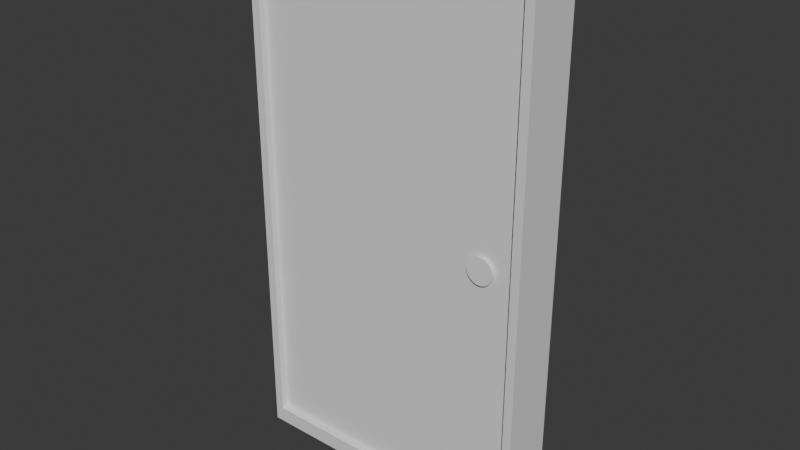 # Source: door_1.blend  (saved by Blender 4.3.34; exported with 4.5.12 LTS)
import bpy
from mathutils import Matrix  # noqa: F401  (used for matrix-valued properties, if any)

bpy.ops.wm.read_factory_settings(use_empty=True)
scene = bpy.context.scene
scene.name = 'Scene'

# ---- collections
col_collection = bpy.data.collections.new('Collection'); scene.collection.children.link(col_collection)

# ---- materials (node trees are filled in below, after node groups)
mat_material = bpy.data.materials.new('Material')
mat_material.alpha_threshold = 0.0
mat_material.roughness = 0.5
mat_material.line_color = (0.0, 0.0, 0.0, 1.0)

# ---- material node trees
mat_material.use_nodes = True; mat_material.node_tree.nodes.clear()
_N = mat_material.node_tree.nodes; _L = mat_material.node_tree.links
n0 = _N.new('ShaderNodeOutputMaterial'); n0.name = 'Material Output'; n0.location = (300, 300)
n1 = _N.new('ShaderNodeBsdfPrincipled'); n1.name = 'Principled BSDF'; n1.location = (10, 300)
n1.inputs[3].default_value = 1.45
_L.new(n1.outputs[0], n0.inputs[0])
n0.is_active_output = True

# ---- world
world_world = bpy.data.worlds.new('World'); scene.world = world_world
world_world.use_nodes = True; world_world.node_tree.nodes.clear()
_N = world_world.node_tree.nodes; _L = world_world.node_tree.links
n0 = _N.new('ShaderNodeOutputWorld'); n0.name = 'World Output'; n0.location = (300, 300)
n1 = _N.new('ShaderNodeBackground'); n1.name = 'Background'; n1.location = (10, 300)
n1.inputs[0].default_value = (0.05088, 0.05088, 0.05088, 1.0)
_L.new(n1.outputs[0], n0.inputs[0])
n0.is_active_output = True
world_world.color = (0.05088, 0.05088, 0.05088)
world_world.sun_shadow_jitter_overblur = 0.0

# ---- meshes
me_cube = bpy.data.meshes.new('Cube')
me_cube.from_pydata([(1.0, -1.0, 1.0), (1.0, -1.0, -1.0), (-1.0, -1.0, 1.0), (-1.0, -1.0, -1.0), (-1.0, 0.0, -1.0), (1.0, 0.0, 1.0), (-1.0, 0.0, 1.0), (1.0, 0.0, -1.0), (0.9405, -1.0, -0.9405), (0.9405, -1.0, 0.9405), (-0.9405, -1.0, 0.9405), (-0.9405, -1.0, -0.9405), (0.9405, -0.7357, 0.9405), (0.9405, -0.7357, -0.9405), (-0.9405, -0.7357, -0.9405), (-0.9405, -0.7357, 0.9405), (0.9405, -0.7357, 0.0), (0.0, -0.7357, -0.9405), (0.0, -0.7357, 0.9405), (-0.9405, -0.7357, 0.0), (0.0, -0.7357, 0.0), (0.9405, -0.7357, -0.4702), (0.4702, -0.7357, -0.9405), (-0.4702, -0.7357, 0.9405), (-0.9405, -0.7357, 0.4702), (0.9405, -0.7357, 0.4702), (-0.4702, -0.7357, -0.9405), (0.4702, -0.7357, 0.9405), (-0.9405, -0.7357, -0.4702), (-0.4702, -0.7357, 0.0), (0.4702, -0.7357, 0.0), (0.0, -0.7357, -0.4702), (0.0, -0.7357, 0.4702), (0.4702, -0.7357, 0.4702), (0.4702, -0.7357, -0.4702), (-0.4702, -0.7357, -0.4702), (-0.4702, -0.7357, 0.4702), (0.9405, -0.7357, -0.7053), (0.7053, -0.7357, -0.9405), (-0.7053, -0.7357, 0.9405), (-0.9405, -0.7357, 0.7053), (0.9405, -0.7357, 0.2351), (-0.2351, -0.7357, -0.9405), (0.2351, -0.7357, 0.9405), (-0.9405, -0.7357, -0.2351), (-0.7053, -0.7357, 0.0), (0.2351, -0.7357, 0.0), (0.0, -0.7357, -0.7053), (0.0, -0.7357, 0.2351), (0.9405, -0.7357, -0.2351), (0.2351, -0.7357, -0.9405), (-0.2351, -0.7357, 0.9405), (-0.9405, -0.7357, 0.2351), (0.9405, -0.7357, 0.7053), (-0.7053, -0.7357, -0.9405), (0.7053, -0.7357, 0.9405), (-0.9405, -0.7357, -0.7053), (-0.2351, -0.7357, 0.0), (0.7053, -0.7357, 0.0), (0.0, -0.7357, -0.2351), (0.0, -0.7357, 0.7053), (0.2351, -0.7357, 0.4702), (0.7053, -0.7357, 0.4702), (0.4702, -0.7357, 0.2351), (0.4702, -0.7357, 0.7053), (0.2351, -0.7357, -0.4702), (0.7053, -0.7357, -0.4702), (0.4702, -0.7357, -0.7053), (0.4702, -0.7357, -0.2351), (-0.7053, -0.7357, -0.4702), (-0.2351, -0.7357, -0.4702), (-0.4702, -0.7357, -0.7053), (-0.4702, -0.7357, -0.2351), (-0.7053, -0.7357, 0.4702), (-0.2351, -0.7357, 0.4702), (-0.4702, -0.7357, 0.2351), (-0.4702, -0.7357, 0.7053), (-0.2351, -0.7357, 0.7053), (-0.2351, -0.7357, 0.2351), (-0.7053, -0.7357, 0.2351), (-0.2351, -0.7357, -0.2351), (-0.2351, -0.7357, -0.7053), (-0.7053, -0.7357, -0.7053), (0.7053, -0.7357, -0.2351), (0.7053, -0.7357, -0.7053), (0.2351, -0.7357, -0.7053), (0.7053, -0.7357, 0.7053), (0.7053, -0.7357, 0.2351), (0.2351, -0.7357, 0.2351), (0.2351, -0.7357, 0.7053), (0.2351, -0.7357, -0.2351), (-0.7053, -0.7357, -0.2351), (-0.7053, -0.7357, 0.7053), (0.9405, -0.7357, -0.8229), (0.8229, -0.7357, -0.9405), (-0.8229, -0.7357, 0.9405), (-0.9405, -0.7357, 0.8229), (0.9405, -0.7357, 0.1176), (-0.1176, -0.7357, -0.9405), (0.1176, -0.7357, 0.9405), (-0.9405, -0.7357, -0.1176), (-0.8229, -0.7357, 0.0), (0.1176, -0.7357, 0.0), (0.0, -0.7357, -0.8229), (0.0, -0.7357, 0.1176), (0.9405, -0.7357, -0.3527), (0.3527, -0.7357, -0.9405), (-0.3527, -0.7357, 0.9405), (-0.9405, -0.7357, 0.3527), (0.9405, -0.7357, 0.5878), (-0.5878, -0.7357, -0.9405), (0.5878, -0.7357, 0.9405), (-0.9405, -0.7357, -0.5878), (-0.3527, -0.7357, 0.0), (0.5878, -0.7357, 0.0), (0.0, -0.7357, -0.3527), (0.0, -0.7357, 0.5878), (0.1176, -0.7357, 0.4702), (0.5878, -0.7357, 0.4702), (0.4702, -0.7357, 0.1176), (0.4702, -0.7357, 0.5878), (0.1176, -0.7357, -0.4702), (0.5878, -0.7357, -0.4702), (0.4702, -0.7357, -0.8229), (0.4702, -0.7357, -0.3527), (-0.8229, -0.7357, -0.4702), (-0.3527, -0.7357, -0.4702), (-0.4702, -0.7357, -0.8229), (-0.4702, -0.7357, -0.3527), (-0.8229, -0.7357, 0.4702), (-0.3527, -0.7357, 0.4702), (-0.4702, -0.7357, 0.1176), (-0.4702, -0.7357, 0.5878), (0.9405, -0.7357, -0.5878), (0.5878, -0.7357, -0.9405), (-0.5878, -0.7357, 0.9405), (-0.9405, -0.7357, 0.5878), (0.9405, -0.7357, 0.3527), (-0.3527, -0.7357, -0.9405), (0.3527, -0.7357, 0.9405), (-0.9405, -0.7357, -0.3527), (-0.5878, -0.7357, 0.0), (0.3527, -0.7357, 0.0), (0.0, -0.7357, -0.5878), (0.0, -0.7357, 0.3527), (0.9405, -0.7357, -0.1176), (0.1176, -0.7357, -0.9405), (-0.1176, -0.7357, 0.9405), (-0.9405, -0.7357, 0.1176), (0.9405, -0.7357, 0.8229), (-0.8229, -0.7357, -0.9405), (0.8229, -0.7357, 0.9405), (-0.9405, -0.7357, -0.8229), (-0.1176, -0.7357, 0.0), (0.8229, -0.7357, 0.0), (0.0, -0.7357, -0.1176), (0.0, -0.7357, 0.8229), (0.3527, -0.7357, 0.4702), (0.8229, -0.7357, 0.4702), (0.4702, -0.7357, 0.3527), (0.4702, -0.7357, 0.8229), (0.3527, -0.7357, -0.4702), (0.8229, -0.7357, -0.4702), (0.4702, -0.7357, -0.5878), (0.4702, -0.7357, -0.1176), (-0.5878, -0.7357, -0.4702), (-0.1176, -0.7357, -0.4702), (-0.4702, -0.7357, -0.5878), (-0.4702, -0.7357, -0.1176), (-0.5878, -0.7357, 0.4702), (-0.1176, -0.7357, 0.4702), (-0.4702, -0.7357, 0.3527), (-0.4702, -0.7357, 0.8229), (-0.3527, -0.7357, 0.7053), (-0.1176, -0.7357, 0.7053), (-0.2351, -0.7357, 0.5878), (-0.2351, -0.7357, 0.8229), (-0.3527, -0.7357, 0.2351), (-0.1176, -0.7357, 0.2351), (-0.2351, -0.7357, 0.1176), (-0.2351, -0.7357, 0.3527), (-0.8229, -0.7357, 0.2351), (-0.5878, -0.7357, 0.2351), (-0.7053, -0.7357, 0.1176), (-0.7053, -0.7357, 0.3527), (-0.3527, -0.7357, -0.2351), (-0.1176, -0.7357, -0.2351), (-0.2351, -0.7357, -0.3527), (-0.2351, -0.7357, -0.1176), (-0.3527, -0.7357, -0.7053), (-0.1176, -0.7357, -0.7053), (-0.2351, -0.7357, -0.8229), (-0.2351, -0.7357, -0.5878), (-0.8229, -0.7357, -0.7053), (-0.5878, -0.7357, -0.7053), (-0.7053, -0.7357, -0.8229), (-0.7053, -0.7357, -0.5878), (0.5878, -0.7357, -0.2351), (0.8229, -0.7357, -0.2351), (0.7053, -0.7357, -0.3527), (0.7053, -0.7357, -0.1176), (0.5878, -0.7357, -0.7053), (0.8229, -0.7357, -0.7053), (0.7053, -0.7357, -0.8229), (0.7053, -0.7357, -0.5878), (0.1176, -0.7357, -0.7053), (0.3527, -0.7357, -0.7053), (0.2351, -0.7357, -0.8229), (0.2351, -0.7357, -0.5878), (0.5878, -0.7357, 0.7053), (0.8229, -0.7357, 0.7053), (0.7053, -0.7357, 0.5878), (0.7053, -0.7357, 0.8229), (0.5878, -0.7357, 0.2351), (0.8229, -0.7357, 0.2351), (0.7053, -0.7357, 0.1176), (0.7053, -0.7357, 0.3527), (0.1176, -0.7357, 0.2351), (0.3527, -0.7357, 0.2351), (0.2351, -0.7357, 0.1176), (0.2351, -0.7357, 0.3527), (0.1176, -0.7357, 0.7053), (0.3527, -0.7357, 0.7053), (0.2351, -0.7357, 0.5878), (0.2351, -0.7357, 0.8229), (0.1176, -0.7357, -0.2351), (0.3527, -0.7357, -0.2351), (0.2351, -0.7357, -0.3527), (0.2351, -0.7357, -0.1176), (-0.8229, -0.7357, -0.2351), (-0.5878, -0.7357, -0.2351), (-0.7053, -0.7357, -0.3527), (-0.7053, -0.7357, -0.1176), (-0.8229, -0.7357, 0.7053), (-0.5878, -0.7357, 0.7053), (-0.7053, -0.7357, 0.5878), (-0.7053, -0.7357, 0.8229), (-0.5878, -0.7357, 0.8229), (-0.5878, -0.7357, 0.5878), (-0.8229, -0.7357, 0.5878), (-0.5878, -0.7357, -0.1176), (-0.5878, -0.7357, -0.3527), (-0.8229, -0.7357, -0.3527), (0.3527, -0.7357, -0.1176), (0.3527, -0.7357, -0.3527), (0.1176, -0.7357, -0.3527), (0.3527, -0.7357, 0.8229), (0.3527, -0.7357, 0.5878), (0.1176, -0.7357, 0.5878), (0.3527, -0.7357, 0.3527), (0.3527, -0.7357, 0.1176), (0.1176, -0.7357, 0.1176), (0.8229, -0.7357, 0.3527), (0.8229, -0.7357, 0.1176), (0.5878, -0.7357, 0.1176), (0.8229, -0.7357, 0.8229), (0.8229, -0.7357, 0.5878), (0.5878, -0.7357, 0.5878), (0.3527, -0.7357, -0.5878), (0.3527, -0.7357, -0.8229), (0.1176, -0.7357, -0.8229), (0.8229, -0.7357, -0.5878), (0.8229, -0.7357, -0.8229), (0.5878, -0.7357, -0.8229), (0.8229, -0.7357, -0.1176), (0.8229, -0.7357, -0.3527), (0.5878, -0.7357, -0.3527), (-0.5878, -0.7357, -0.5878), (-0.5878, -0.7357, -0.8229), (-0.8229, -0.7357, -0.8229), (-0.1176, -0.7357, -0.5878), (-0.1176, -0.7357, -0.8229), (-0.3527, -0.7357, -0.8229), (-0.1176, -0.7357, -0.1176), (-0.1176, -0.7357, -0.3527), (-0.3527, -0.7357, -0.3527), (-0.5878, -0.7357, 0.3527), (-0.5878, -0.7357, 0.1176), (-0.8229, -0.7357, 0.1176), (-0.1176, -0.7357, 0.3527), (-0.1176, -0.7357, 0.1176), (-0.3527, -0.7357, 0.1176), (-0.1176, -0.7357, 0.8229), (-0.1176, -0.7357, 0.5878), (-0.3527, -0.7357, 0.5878), (-0.3527, -0.7357, 0.8229), (-0.3527, -0.7357, 0.3527), (-0.8229, -0.7357, 0.3527), (-0.3527, -0.7357, -0.1176), (-0.3527, -0.7357, -0.5878), (-0.8229, -0.7357, -0.5878), (0.5878, -0.7357, -0.1176), (0.5878, -0.7357, -0.5878), (0.1176, -0.7357, -0.5878), (0.5878, -0.7357, 0.8229), (0.5878, -0.7357, 0.3527), (0.1176, -0.7357, 0.3527), (0.1176, -0.7357, 0.8229), (0.1176, -0.7357, -0.1176), (-0.8229, -0.7357, -0.1176), (-0.8229, -0.7357, 0.8229)], [], [(5, 6, 2, 0), (9, 10, 15, 95, 39, 135, 23, 107, 51, 147, 18, 99, 43, 139, 27, 111, 55, 151, 12), (4, 7, 1, 3), (7, 5, 0, 1), (3, 2, 6, 4), (1, 0, 9, 8), (0, 2, 10, 9), (2, 3, 11, 10), (3, 1, 8, 11), (300, 95, 15, 96), (8, 9, 12, 149, 53, 109, 25, 137, 41, 97, 16, 145, 49, 105, 21, 133, 37, 93, 13), (10, 11, 14, 152, 56, 112, 28, 140, 44, 100, 19, 148, 52, 108, 24, 136, 40, 96, 15), (11, 8, 13, 94, 38, 134, 22, 106, 50, 146, 17, 98, 42, 138, 26, 110, 54, 150, 14), (299, 101, 19, 100), (298, 102, 20, 155), (297, 99, 18, 156), (296, 117, 32, 144), (295, 118, 33, 159), (294, 111, 27, 160), (293, 121, 31, 143), (292, 122, 34, 163), (291, 114, 30, 164), (290, 125, 28, 112), (289, 126, 35, 167), (288, 113, 29, 168), (287, 129, 24, 108), (286, 130, 36, 171), (285, 107, 23, 172), (284, 173, 76, 132), (283, 174, 77, 175), (282, 147, 51, 176), (281, 177, 75, 131), (280, 178, 78, 179), (279, 170, 74, 180), (278, 181, 52, 148), (277, 182, 79, 183), (276, 169, 73, 184), (275, 185, 72, 128), (274, 186, 80, 187), (273, 153, 57, 188), (272, 189, 71, 127), (271, 190, 81, 191), (270, 166, 70, 192), (269, 193, 56, 152), (268, 194, 82, 195), (267, 165, 69, 196), (266, 197, 68, 124), (265, 198, 83, 199), (264, 154, 58, 200), (263, 201, 67, 123), (262, 202, 84, 203), (261, 162, 66, 204), (260, 205, 47, 103), (259, 206, 85, 207), (258, 161, 65, 208), (257, 209, 64, 120), (256, 210, 86, 211), (255, 151, 55, 212), (254, 213, 63, 119), (253, 214, 87, 215), (252, 158, 62, 216), (251, 217, 48, 104), (250, 218, 88, 219), (249, 157, 61, 220), (248, 221, 60, 116), (247, 222, 89, 223), (246, 139, 43, 224), (245, 225, 59, 115), (244, 226, 90, 227), (243, 142, 46, 228), (242, 229, 44, 140), (241, 230, 91, 231), (240, 141, 45, 232), (239, 233, 40, 136), (238, 234, 92, 235), (237, 135, 39, 236), (234, 237, 236, 92), (76, 172, 237, 234), (172, 23, 135, 237), (169, 238, 235, 73), (36, 132, 238, 169), (132, 76, 234, 238), (129, 239, 136, 24), (73, 235, 239, 129), (235, 92, 233, 239), (230, 240, 232, 91), (72, 168, 240, 230), (168, 29, 141, 240), (165, 241, 231, 69), (35, 128, 241, 165), (128, 72, 230, 241), (125, 242, 140, 28), (69, 231, 242, 125), (231, 91, 229, 242), (226, 243, 228, 90), (68, 164, 243, 226), (164, 30, 142, 243), (161, 244, 227, 65), (34, 124, 244, 161), (124, 68, 226, 244), (121, 245, 115, 31), (65, 227, 245, 121), (227, 90, 225, 245), (222, 246, 224, 89), (64, 160, 246, 222), (160, 27, 139, 246), (157, 247, 223, 61), (33, 120, 247, 157), (120, 64, 222, 247), (117, 248, 116, 32), (61, 223, 248, 117), (223, 89, 221, 248), (218, 249, 220, 88), (63, 159, 249, 218), (159, 33, 157, 249), (142, 250, 219, 46), (30, 119, 250, 142), (119, 63, 218, 250), (102, 251, 104, 20), (46, 219, 251, 102), (219, 88, 217, 251), (214, 252, 216, 87), (41, 137, 252, 214), (137, 25, 158, 252), (154, 253, 215, 58), (16, 97, 253, 154), (97, 41, 214, 253), (114, 254, 119, 30), (58, 215, 254, 114), (215, 87, 213, 254), (210, 255, 212, 86), (53, 149, 255, 210), (149, 12, 151, 255), (158, 256, 211, 62), (25, 109, 256, 158), (109, 53, 210, 256), (118, 257, 120, 33), (62, 211, 257, 118), (211, 86, 209, 257), (206, 258, 208, 85), (67, 163, 258, 206), (163, 34, 161, 258), (106, 259, 207, 50), (22, 123, 259, 106), (123, 67, 206, 259), (146, 260, 103, 17), (50, 207, 260, 146), (207, 85, 205, 260), (202, 261, 204, 84), (37, 133, 261, 202), (133, 21, 162, 261), (94, 262, 203, 38), (13, 93, 262, 94), (93, 37, 202, 262), (134, 263, 123, 22), (38, 203, 263, 134), (203, 84, 201, 263), (198, 264, 200, 83), (49, 145, 264, 198), (145, 16, 154, 264), (162, 265, 199, 66), (21, 105, 265, 162), (105, 49, 198, 265), (122, 266, 124, 34), (66, 199, 266, 122), (199, 83, 197, 266), (194, 267, 196, 82), (71, 167, 267, 194), (167, 35, 165, 267), (110, 268, 195, 54), (26, 127, 268, 110), (127, 71, 194, 268), (150, 269, 152, 14), (54, 195, 269, 150), (195, 82, 193, 269), (190, 270, 192, 81), (47, 143, 270, 190), (143, 31, 166, 270), (98, 271, 191, 42), (17, 103, 271, 98), (103, 47, 190, 271), (138, 272, 127, 26), (42, 191, 272, 138), (191, 81, 189, 272), (186, 273, 188, 80), (59, 155, 273, 186), (155, 20, 153, 273), (166, 274, 187, 70), (31, 115, 274, 166), (115, 59, 186, 274), (126, 275, 128, 35), (70, 187, 275, 126), (187, 80, 185, 275), (182, 276, 184, 79), (75, 171, 276, 182), (171, 36, 169, 276), (141, 277, 183, 45), (29, 131, 277, 141), (131, 75, 182, 277), (101, 278, 148, 19), (45, 183, 278, 101), (183, 79, 181, 278), (178, 279, 180, 78), (48, 144, 279, 178), (144, 32, 170, 279), (153, 280, 179, 57), (20, 104, 280, 153), (104, 48, 178, 280), (113, 281, 131, 29), (57, 179, 281, 113), (179, 78, 177, 281), (174, 282, 176, 77), (60, 156, 282, 174), (156, 18, 147, 282), (170, 283, 175, 74), (32, 116, 283, 170), (116, 60, 174, 283), (130, 284, 132, 36), (74, 175, 284, 130), (175, 77, 173, 284), (173, 285, 172, 76), (77, 176, 285, 173), (176, 51, 107, 285), (177, 286, 171, 75), (78, 180, 286, 177), (180, 74, 130, 286), (181, 287, 108, 52), (79, 184, 287, 181), (184, 73, 129, 287), (185, 288, 168, 72), (80, 188, 288, 185), (188, 57, 113, 288), (189, 289, 167, 71), (81, 192, 289, 189), (192, 70, 126, 289), (193, 290, 112, 56), (82, 196, 290, 193), (196, 69, 125, 290), (197, 291, 164, 68), (83, 200, 291, 197), (200, 58, 114, 291), (201, 292, 163, 67), (84, 204, 292, 201), (204, 66, 122, 292), (205, 293, 143, 47), (85, 208, 293, 205), (208, 65, 121, 293), (209, 294, 160, 64), (86, 212, 294, 209), (212, 55, 111, 294), (213, 295, 159, 63), (87, 216, 295, 213), (216, 62, 118, 295), (217, 296, 144, 48), (88, 220, 296, 217), (220, 61, 117, 296), (221, 297, 156, 60), (89, 224, 297, 221), (224, 43, 99, 297), (225, 298, 155, 59), (90, 228, 298, 225), (228, 46, 102, 298), (229, 299, 100, 44), (91, 232, 299, 229), (232, 45, 101, 299), (233, 300, 96, 40), (92, 236, 300, 233), (236, 39, 95, 300)])
_uv = me_cube.uv_layers.new(name='UVMap')
_uv.uv.foreach_set('vector', [0.625, 0.625, 0.875, 0.625, 0.875, 0.75, 0.625, 0.75, 0.6176, 0.7574, 0.6176, 0.9926, 0.6176, 0.9926, 0.6176, 0.9779, 0.6176, 0.9632, 0.6176, 0.9485, 0.6176, 0.9338, 0.6176, 0.9191, 0.6176, 0.9044, 0.6176, 0.8897, 0.6176, 0.875, 0.6176, 0.8603, 0.6176, 0.8456, 0.6176, 0.8309, 0.6176, 0.8162, 0.6176, 0.8015, 0.6176, 0.7868, 0.6176, 0.7721, 0.6176, 0.7574, 0.125, 0.625, 0.375, 0.625, 0.375, 0.75, 0.125, 0.75, 0.375, 0.625, 0.625, 0.625, 0.625, 0.75, 0.375, 0.75, 0.375, 0.0, 0.625, 0.0, 0.625, 0.125, 0.375, 0.125, 0.375, 0.75, 0.625, 0.75, 0.6176, 0.7574, 0.3824, 0.7574, 0.625, 0.75, 0.625, 1.0, 0.6176, 0.9926, 0.6176, 0.7574, 0.625, 1.0, 0.375, 1.0, 0.3824, 0.9926, 0.6176, 0.9926, 0.375, 1.0, 0.375, 0.75, 0.3824, 0.7574, 0.3824, 0.9926, 0.6029, 0.9779, 0.6176, 0.9779, 0.6176, 0.9926, 0.6029, 0.9926, 0.3824, 0.7574, 0.6176, 0.7574, 0.6176, 0.7574, 0.6029, 0.7574, 0.5882, 0.7574, 0.5735, 0.7574, 0.5588, 0.7574, 0.5441, 0.7574, 0.5294, 0.7574, 0.5147, 0.7574, 0.5, 0.7574, 0.4853, 0.7574, 0.4706, 0.7574, 0.4559, 0.7574, 0.4412, 0.7574, 0.4265, 0.7574, 0.4118, 0.7574, 0.3971, 0.7574, 0.3824, 0.7574, 0.6176, 0.9926, 0.3824, 0.9926, 0.3824, 0.9926, 0.3971, 0.9926, 0.4118, 0.9926, 0.4265, 0.9926, 0.4412, 0.9926, 0.4559, 0.9926, 0.4706, 0.9926, 0.4853, 0.9926, 0.5, 0.9926, 0.5147, 0.9926, 0.5294, 0.9926, 0.5441, 0.9926, 0.5588, 0.9926, 0.5735, 0.9926, 0.5882, 0.9926, 0.6029, 0.9926, 0.6176, 0.9926, 0.3824, 0.9926, 0.3824, 0.7574, 0.3824, 0.7574, 0.3824, 0.7721, 0.3824, 0.7868, 0.3824, 0.8015, 0.3824, 0.8162, 0.3824, 0.8309, 0.3824, 0.8456, 0.3824, 0.8603, 0.3824, 0.875, 0.3824, 0.8897, 0.3824, 0.9044, 0.3824, 0.9191, 0.3824, 0.9338, 0.3824, 0.9485, 0.3824, 0.9632, 0.3824, 0.9779, 0.3824, 0.9926, 0.4853, 0.9779, 0.5, 0.9779, 0.5, 0.9926, 0.4853, 0.9926, 0.4853, 0.8603, 0.5, 0.8603, 0.5, 0.875, 0.4853, 0.875, 0.6029, 0.8603, 0.6176, 0.8603, 0.6176, 0.875, 0.6029, 0.875, 0.5441, 0.8603, 0.5588, 0.8603, 0.5588, 0.875, 0.5441, 0.875, 0.5441, 0.8015, 0.5588, 0.8015, 0.5588, 0.8162, 0.5441, 0.8162, 0.6029, 0.8015, 0.6176, 0.8015, 0.6176, 0.8162, 0.6029, 0.8162, 0.4265, 0.8603, 0.4412, 0.8603, 0.4412, 0.875, 0.4265, 0.875, 0.4265, 0.8015, 0.4412, 0.8015, 0.4412, 0.8162, 0.4265, 0.8162, 0.4853, 0.8015, 0.5, 0.8015, 0.5, 0.8162, 0.4853, 0.8162, 0.4265, 0.9779, 0.4412, 0.9779, 0.4412, 0.9926, 0.4265, 0.9926, 0.4265, 0.9191, 0.4412, 0.9191, 0.4412, 0.9338, 0.4265, 0.9338, 0.4853, 0.9191, 0.5, 0.9191, 0.5, 0.9338, 0.4853, 0.9338, 0.5441, 0.9779, 0.5588, 0.9779, 0.5588, 0.9926, 0.5441, 0.9926, 0.5441, 0.9191, 0.5588, 0.9191, 0.5588, 0.9338, 0.5441, 0.9338, 0.6029, 0.9191, 0.6176, 0.9191, 0.6176, 0.9338, 0.6029, 0.9338, 0.5735, 0.9191, 0.5882, 0.9191, 0.5882, 0.9338, 0.5735, 0.9338, 0.5735, 0.8897, 0.5882, 0.8897, 0.5882, 0.9044, 0.5735, 0.9044, 0.6029, 0.8897, 0.6176, 0.8897, 0.6176, 0.9044, 0.6029, 0.9044, 0.5147, 0.9191, 0.5294, 0.9191, 0.5294, 0.9338, 0.5147, 0.9338, 0.5147, 0.8897, 0.5294, 0.8897, 0.5294, 0.9044, 0.5147, 0.9044, 0.5441, 0.8897, 0.5588, 0.8897, 0.5588, 0.9044, 0.5441, 0.9044, 0.5147, 0.9779, 0.5294, 0.9779, 0.5294, 0.9926, 0.5147, 0.9926, 0.5147, 0.9485, 0.5294, 0.9485, 0.5294, 0.9632, 0.5147, 0.9632, 0.5441, 0.9485, 0.5588, 0.9485, 0.5588, 0.9632, 0.5441, 0.9632, 0.4559, 0.9191, 0.4706, 0.9191, 0.4706, 0.9338, 0.4559, 0.9338, 0.4559, 0.8897, 0.4706, 0.8897, 0.4706, 0.9044, 0.4559, 0.9044, 0.4853, 0.8897, 0.5, 0.8897, 0.5, 0.9044, 0.4853, 0.9044, 0.3971, 0.9191, 0.4118, 0.9191, 0.4118, 0.9338, 0.3971, 0.9338, 0.3971, 0.8897, 0.4118, 0.8897, 0.4118, 0.9044, 0.3971, 0.9044, 0.4265, 0.8897, 0.4412, 0.8897, 0.4412, 0.9044, 0.4265, 0.9044, 0.3971, 0.9779, 0.4118, 0.9779, 0.4118, 0.9926, 0.3971, 0.9926, 0.3971, 0.9485, 0.4118, 0.9485, 0.4118, 0.9632, 0.3971, 0.9632, 0.4265, 0.9485, 0.4412, 0.9485, 0.4412, 0.9632, 0.4265, 0.9632, 0.4559, 0.8015, 0.4706, 0.8015, 0.4706, 0.8162, 0.4559, 0.8162, 0.4559, 0.7721, 0.4706, 0.7721, 0.4706, 0.7868, 0.4559, 0.7868, 0.4853, 0.7721, 0.5, 0.7721, 0.5, 0.7868, 0.4853, 0.7868, 0.3971, 0.8015, 0.4118, 0.8015, 0.4118, 0.8162, 0.3971, 0.8162, 0.3971, 0.7721, 0.4118, 0.7721, 0.4118, 0.7868, 0.3971, 0.7868, 0.4265, 0.7721, 0.4412, 0.7721, 0.4412, 0.7868, 0.4265, 0.7868, 0.3971, 0.8603, 0.4118, 0.8603, 0.4118, 0.875, 0.3971, 0.875, 0.3971, 0.8309, 0.4118, 0.8309, 0.4118, 0.8456, 0.3971, 0.8456, 0.4265, 0.8309, 0.4412, 0.8309, 0.4412, 0.8456, 0.4265, 0.8456, 0.5735, 0.8015, 0.5882, 0.8015, 0.5882, 0.8162, 0.5735, 0.8162, 0.5735, 0.7721, 0.5882, 0.7721, 0.5882, 0.7868, 0.5735, 0.7868, 0.6029, 0.7721, 0.6176, 0.7721, 0.6176, 0.7868, 0.6029, 0.7868, 0.5147, 0.8015, 0.5294, 0.8015, 0.5294, 0.8162, 0.5147, 0.8162, 0.5147, 0.7721, 0.5294, 0.7721, 0.5294, 0.7868, 0.5147, 0.7868, 0.5441, 0.7721, 0.5588, 0.7721, 0.5588, 0.7868, 0.5441, 0.7868, 0.5147, 0.8603, 0.5294, 0.8603, 0.5294, 0.875, 0.5147, 0.875, 0.5147, 0.8309, 0.5294, 0.8309, 0.5294, 0.8456, 0.5147, 0.8456, 0.5441, 0.8309, 0.5588, 0.8309, 0.5588, 0.8456, 0.5441, 0.8456, 0.5735, 0.8603, 0.5882, 0.8603, 0.5882, 0.875, 0.5735, 0.875, 0.5735, 0.8309, 0.5882, 0.8309, 0.5882, 0.8456, 0.5735, 0.8456, 0.6029, 0.8309, 0.6176, 0.8309, 0.6176, 0.8456, 0.6029, 0.8456, 0.4559, 0.8603, 0.4706, 0.8603, 0.4706, 0.875, 0.4559, 0.875, 0.4559, 0.8309, 0.4706, 0.8309, 0.4706, 0.8456, 0.4559, 0.8456, 0.4853, 0.8309, 0.5, 0.8309, 0.5, 0.8456, 0.4853, 0.8456, 0.4559, 0.9779, 0.4706, 0.9779, 0.4706, 0.9926, 0.4559, 0.9926, 0.4559, 0.9485, 0.4706, 0.9485, 0.4706, 0.9632, 0.4559, 0.9632, 0.4853, 0.9485, 0.5, 0.9485, 0.5, 0.9632, 0.4853, 0.9632, 0.5735, 0.9779, 0.5882, 0.9779, 0.5882, 0.9926, 0.5735, 0.9926, 0.5735, 0.9485, 0.5882, 0.9485, 0.5882, 0.9632, 0.5735, 0.9632, 0.6029, 0.9485, 0.6176, 0.9485, 0.6176, 0.9632, 0.6029, 0.9632, 0.5882, 0.9485, 0.6029, 0.9485, 0.6029, 0.9632, 0.5882, 0.9632, 0.5882, 0.9338, 0.6029, 0.9338, 0.6029, 0.9485, 0.5882, 0.9485, 0.6029, 0.9338, 0.6176, 0.9338, 0.6176, 0.9485, 0.6029, 0.9485, 0.5588, 0.9485, 0.5735, 0.9485, 0.5735, 0.9632, 0.5588, 0.9632, 0.5588, 0.9338, 0.5735, 0.9338, 0.5735, 0.9485, 0.5588, 0.9485, 0.5735, 0.9338, 0.5882, 0.9338, 0.5882, 0.9485, 0.5735, 0.9485, 0.5588, 0.9779, 0.5735, 0.9779, 0.5735, 0.9926, 0.5588, 0.9926, 0.5588, 0.9632, 0.5735, 0.9632, 0.5735, 0.9779, 0.5588, 0.9779, 0.5735, 0.9632, 0.5882, 0.9632, 0.5882, 0.9779, 0.5735, 0.9779, 0.4706, 0.9485, 0.4853, 0.9485, 0.4853, 0.9632, 0.4706, 0.9632, 0.4706, 0.9338, 0.4853, 0.9338, 0.4853, 0.9485, 0.4706, 0.9485, 0.4853, 0.9338, 0.5, 0.9338, 0.5, 0.9485, 0.4853, 0.9485, 0.4412, 0.9485, 0.4559, 0.9485, 0.4559, 0.9632, 0.4412, 0.9632, 0.4412, 0.9338, 0.4559, 0.9338, 0.4559, 0.9485, 0.4412, 0.9485, 0.4559, 0.9338, 0.4706, 0.9338, 0.4706, 0.9485, 0.4559, 0.9485, 0.4412, 0.9779, 0.4559, 0.9779, 0.4559, 0.9926, 0.4412, 0.9926, 0.4412, 0.9632, 0.4559, 0.9632, 0.4559, 0.9779, 0.4412, 0.9779, 0.4559, 0.9632, 0.4706, 0.9632, 0.4706, 0.9779, 0.4559, 0.9779, 0.4706, 0.8309, 0.4853, 0.8309, 0.4853, 0.8456, 0.4706, 0.8456, 0.4706, 0.8162, 0.4853, 0.8162, 0.4853, 0.8309, 0.4706, 0.8309, 0.4853, 0.8162, 0.5, 0.8162, 0.5, 0.8309, 0.4853, 0.8309, 0.4412, 0.8309, 0.4559, 0.8309, 0.4559, 0.8456, 0.4412, 0.8456, 0.4412, 0.8162, 0.4559, 0.8162, 0.4559, 0.8309, 0.4412, 0.8309, 0.4559, 0.8162, 0.4706, 0.8162, 0.4706, 0.8309, 0.4559, 0.8309, 0.4412, 0.8603, 0.4559, 0.8603, 0.4559, 0.875, 0.4412, 0.875, 0.4412, 0.8456, 0.4559, 0.8456, 0.4559, 0.8603, 0.4412, 0.8603, 0.4559, 0.8456, 0.4706, 0.8456, 0.4706, 0.8603, 0.4559, 0.8603, 0.5882, 0.8309, 0.6029, 0.8309, 0.6029, 0.8456, 0.5882, 0.8456, 0.5882, 0.8162, 0.6029, 0.8162, 0.6029, 0.8309, 0.5882, 0.8309, 0.6029, 0.8162, 0.6176, 0.8162, 0.6176, 0.8309, 0.6029, 0.8309, 0.5588, 0.8309, 0.5735, 0.8309, 0.5735, 0.8456, 0.5588, 0.8456, 0.5588, 0.8162, 0.5735, 0.8162, 0.5735, 0.8309, 0.5588, 0.8309, 0.5735, 0.8162, 0.5882, 0.8162, 0.5882, 0.8309, 0.5735, 0.8309, 0.5588, 0.8603, 0.5735, 0.8603, 0.5735, 0.875, 0.5588, 0.875, 0.5588, 0.8456, 0.5735, 0.8456, 0.5735, 0.8603, 0.5588, 0.8603, 0.5735, 0.8456, 0.5882, 0.8456, 0.5882, 0.8603, 0.5735, 0.8603, 0.5294, 0.8309, 0.5441, 0.8309, 0.5441, 0.8456, 0.5294, 0.8456, 0.5294, 0.8162, 0.5441, 0.8162, 0.5441, 0.8309, 0.5294, 0.8309, 0.5441, 0.8162, 0.5588, 0.8162, 0.5588, 0.8309, 0.5441, 0.8309, 0.5, 0.8309, 0.5147, 0.8309, 0.5147, 0.8456, 0.5, 0.8456, 0.5, 0.8162, 0.5147, 0.8162, 0.5147, 0.8309, 0.5, 0.8309, 0.5147, 0.8162, 0.5294, 0.8162, 0.5294, 0.8309, 0.5147, 0.8309, 0.5, 0.8603, 0.5147, 0.8603, 0.5147, 0.875, 0.5, 0.875, 0.5, 0.8456, 0.5147, 0.8456, 0.5147, 0.8603, 0.5, 0.8603, 0.5147, 0.8456, 0.5294, 0.8456, 0.5294, 0.8603, 0.5147, 0.8603, 0.5294, 0.7721, 0.5441, 0.7721, 0.5441, 0.7868, 0.5294, 0.7868, 0.5294, 0.7574, 0.5441, 0.7574, 0.5441, 0.7721, 0.5294, 0.7721, 0.5441, 0.7574, 0.5588, 0.7574, 0.5588, 0.7721, 0.5441, 0.7721, 0.5, 0.7721, 0.5147, 0.7721, 0.5147, 0.7868, 0.5, 0.7868, 0.5, 0.7574, 0.5147, 0.7574, 0.5147, 0.7721, 0.5, 0.7721, 0.5147, 0.7574, 0.5294, 0.7574, 0.5294, 0.7721, 0.5147, 0.7721, 0.5, 0.8015, 0.5147, 0.8015, 0.5147, 0.8162, 0.5, 0.8162, 0.5, 0.7868, 0.5147, 0.7868, 0.5147, 0.8015, 0.5, 0.8015, 0.5147, 0.7868, 0.5294, 0.7868, 0.5294, 0.8015, 0.5147, 0.8015, 0.5882, 0.7721, 0.6029, 0.7721, 0.6029, 0.7868, 0.5882, 0.7868, 0.5882, 0.7574, 0.6029, 0.7574, 0.6029, 0.7721, 0.5882, 0.7721, 0.6029, 0.7574, 0.6176, 0.7574, 0.6176, 0.7721, 0.6029, 0.7721, 0.5588, 0.7721, 0.5735, 0.7721, 0.5735, 0.7868, 0.5588, 0.7868, 0.5588, 0.7574, 0.5735, 0.7574, 0.5735, 0.7721, 0.5588, 0.7721, 0.5735, 0.7574, 0.5882, 0.7574, 0.5882, 0.7721, 0.5735, 0.7721, 0.5588, 0.8015, 0.5735, 0.8015, 0.5735, 0.8162, 0.5588, 0.8162, 0.5588, 0.7868, 0.5735, 0.7868, 0.5735, 0.8015, 0.5588, 0.8015, 0.5735, 0.7868, 0.5882, 0.7868, 0.5882, 0.8015, 0.5735, 0.8015, 0.4118, 0.8309, 0.4265, 0.8309, 0.4265, 0.8456, 0.4118, 0.8456, 0.4118, 0.8162, 0.4265, 0.8162, 0.4265, 0.8309, 0.4118, 0.8309, 0.4265, 0.8162, 0.4412, 0.8162, 0.4412, 0.8309, 0.4265, 0.8309, 0.3824, 0.8309, 0.3971, 0.8309, 0.3971, 0.8456, 0.3824, 0.8456, 0.3824, 0.8162, 0.3971, 0.8162, 0.3971, 0.8309, 0.3824, 0.8309, 0.3971, 0.8162, 0.4118, 0.8162, 0.4118, 0.8309, 0.3971, 0.8309, 0.3824, 0.8603, 0.3971, 0.8603, 0.3971, 0.875, 0.3824, 0.875, 0.3824, 0.8456, 0.3971, 0.8456, 0.3971, 0.8603, 0.3824, 0.8603, 0.3971, 0.8456, 0.4118, 0.8456, 0.4118, 0.8603, 0.3971, 0.8603, 0.4118, 0.7721, 0.4265, 0.7721, 0.4265, 0.7868, 0.4118, 0.7868, 0.4118, 0.7574, 0.4265, 0.7574, 0.4265, 0.7721, 0.4118, 0.7721, 0.4265, 0.7574, 0.4412, 0.7574, 0.4412, 0.7721, 0.4265, 0.7721, 0.3824, 0.7721, 0.3971, 0.7721, 0.3971, 0.7868, 0.3824, 0.7868, 0.3824, 0.7574, 0.3971, 0.7574, 0.3971, 0.7721, 0.3824, 0.7721, 0.3971, 0.7574, 0.4118, 0.7574, 0.4118, 0.7721, 0.3971, 0.7721, 0.3824, 0.8015, 0.3971, 0.8015, 0.3971, 0.8162, 0.3824, 0.8162, 0.3824, 0.7868, 0.3971, 0.7868, 0.3971, 0.8015, 0.3824, 0.8015, 0.3971, 0.7868, 0.4118, 0.7868, 0.4118, 0.8015, 0.3971, 0.8015, 0.4706, 0.7721, 0.4853, 0.7721, 0.4853, 0.7868, 0.4706, 0.7868, 0.4706, 0.7574, 0.4853, 0.7574, 0.4853, 0.7721, 0.4706, 0.7721, 0.4853, 0.7574, 0.5, 0.7574, 0.5, 0.7721, 0.4853, 0.7721, 0.4412, 0.7721, 0.4559, 0.7721, 0.4559, 0.7868, 0.4412, 0.7868, 0.4412, 0.7574, 0.4559, 0.7574, 0.4559, 0.7721, 0.4412, 0.7721, 0.4559, 0.7574, 0.4706, 0.7574, 0.4706, 0.7721, 0.4559, 0.7721, 0.4412, 0.8015, 0.4559, 0.8015, 0.4559, 0.8162, 0.4412, 0.8162, 0.4412, 0.7868, 0.4559, 0.7868, 0.4559, 0.8015, 0.4412, 0.8015, 0.4559, 0.7868, 0.4706, 0.7868, 0.4706, 0.8015, 0.4559, 0.8015, 0.4118, 0.9485, 0.4265, 0.9485, 0.4265, 0.9632, 0.4118, 0.9632, 0.4118, 0.9338, 0.4265, 0.9338, 0.4265, 0.9485, 0.4118, 0.9485, 0.4265, 0.9338, 0.4412, 0.9338, 0.4412, 0.9485, 0.4265, 0.9485, 0.3824, 0.9485, 0.3971, 0.9485, 0.3971, 0.9632, 0.3824, 0.9632, 0.3824, 0.9338, 0.3971, 0.9338, 0.3971, 0.9485, 0.3824, 0.9485, 0.3971, 0.9338, 0.4118, 0.9338, 0.4118, 0.9485, 0.3971, 0.9485, 0.3824, 0.9779, 0.3971, 0.9779, 0.3971, 0.9926, 0.3824, 0.9926, 0.3824, 0.9632, 0.3971, 0.9632, 0.3971, 0.9779, 0.3824, 0.9779, 0.3971, 0.9632, 0.4118, 0.9632, 0.4118, 0.9779, 0.3971, 0.9779, 0.4118, 0.8897, 0.4265, 0.8897, 0.4265, 0.9044, 0.4118, 0.9044, 0.4118, 0.875, 0.4265, 0.875, 0.4265, 0.8897, 0.4118, 0.8897, 0.4265, 0.875, 0.4412, 0.875, 0.4412, 0.8897, 0.4265, 0.8897, 0.3824, 0.8897, 0.3971, 0.8897, 0.3971, 0.9044, 0.3824, 0.9044, 0.3824, 0.875, 0.3971, 0.875, 0.3971, 0.8897, 0.3824, 0.8897, 0.3971, 0.875, 0.4118, 0.875, 0.4118, 0.8897, 0.3971, 0.8897, 0.3824, 0.9191, 0.3971, 0.9191, 0.3971, 0.9338, 0.3824, 0.9338, 0.3824, 0.9044, 0.3971, 0.9044, 0.3971, 0.9191, 0.3824, 0.9191, 0.3971, 0.9044, 0.4118, 0.9044, 0.4118, 0.9191, 0.3971, 0.9191, 0.4706, 0.8897, 0.4853, 0.8897, 0.4853, 0.9044, 0.4706, 0.9044, 0.4706, 0.875, 0.4853, 0.875, 0.4853, 0.8897, 0.4706, 0.8897, 0.4853, 0.875, 0.5, 0.875, 0.5, 0.8897, 0.4853, 0.8897, 0.4412, 0.8897, 0.4559, 0.8897, 0.4559, 0.9044, 0.4412, 0.9044, 0.4412, 0.875, 0.4559, 0.875, 0.4559, 0.8897, 0.4412, 0.8897, 0.4559, 0.875, 0.4706, 0.875, 0.4706, 0.8897, 0.4559, 0.8897, 0.4412, 0.9191, 0.4559, 0.9191, 0.4559, 0.9338, 0.4412, 0.9338, 0.4412, 0.9044, 0.4559, 0.9044, 0.4559, 0.9191, 0.4412, 0.9191, 0.4559, 0.9044, 0.4706, 0.9044, 0.4706, 0.9191, 0.4559, 0.9191, 0.5294, 0.9485, 0.5441, 0.9485, 0.5441, 0.9632, 0.5294, 0.9632, 0.5294, 0.9338, 0.5441, 0.9338, 0.5441, 0.9485, 0.5294, 0.9485, 0.5441, 0.9338, 0.5588, 0.9338, 0.5588, 0.9485, 0.5441, 0.9485, 0.5, 0.9485, 0.5147, 0.9485, 0.5147, 0.9632, 0.5, 0.9632, 0.5, 0.9338, 0.5147, 0.9338, 0.5147, 0.9485, 0.5, 0.9485, 0.5147, 0.9338, 0.5294, 0.9338, 0.5294, 0.9485, 0.5147, 0.9485, 0.5, 0.9779, 0.5147, 0.9779, 0.5147, 0.9926, 0.5, 0.9926, 0.5, 0.9632, 0.5147, 0.9632, 0.5147, 0.9779, 0.5, 0.9779, 0.5147, 0.9632, 0.5294, 0.9632, 0.5294, 0.9779, 0.5147, 0.9779, 0.5294, 0.8897, 0.5441, 0.8897, 0.5441, 0.9044, 0.5294, 0.9044, 0.5294, 0.875, 0.5441, 0.875, 0.5441, 0.8897, 0.5294, 0.8897, 0.5441, 0.875, 0.5588, 0.875, 0.5588, 0.8897, 0.5441, 0.8897, 0.5, 0.8897, 0.5147, 0.8897, 0.5147, 0.9044, 0.5, 0.9044, 0.5, 0.875, 0.5147, 0.875, 0.5147, 0.8897, 0.5, 0.8897, 0.5147, 0.875, 0.5294, 0.875, 0.5294, 0.8897, 0.5147, 0.8897, 0.5, 0.9191, 0.5147, 0.9191, 0.5147, 0.9338, 0.5, 0.9338, 0.5, 0.9044, 0.5147, 0.9044, 0.5147, 0.9191, 0.5, 0.9191, 0.5147, 0.9044, 0.5294, 0.9044, 0.5294, 0.9191, 0.5147, 0.9191, 0.5882, 0.8897, 0.6029, 0.8897, 0.6029, 0.9044, 0.5882, 0.9044, 0.5882, 0.875, 0.6029, 0.875, 0.6029, 0.8897, 0.5882, 0.8897, 0.6029, 0.875, 0.6176, 0.875, 0.6176, 0.8897, 0.6029, 0.8897, 0.5588, 0.8897, 0.5735, 0.8897, 0.5735, 0.9044, 0.5588, 0.9044, 0.5588, 0.875, 0.5735, 0.875, 0.5735, 0.8897, 0.5588, 0.8897, 0.5735, 0.875, 0.5882, 0.875, 0.5882, 0.8897, 0.5735, 0.8897, 0.5588, 0.9191, 0.5735, 0.9191, 0.5735, 0.9338, 0.5588, 0.9338, 0.5588, 0.9044, 0.5735, 0.9044, 0.5735, 0.9191, 0.5588, 0.9191, 0.5735, 0.9044, 0.5882, 0.9044, 0.5882, 0.9191, 0.5735, 0.9191, 0.5882, 0.9191, 0.6029, 0.9191, 0.6029, 0.9338, 0.5882, 0.9338, 0.5882, 0.9044, 0.6029, 0.9044, 0.6029, 0.9191, 0.5882, 0.9191, 0.6029, 0.9044, 0.6176, 0.9044, 0.6176, 0.9191, 0.6029, 0.9191, 0.5294, 0.9191, 0.5441, 0.9191, 0.5441, 0.9338, 0.5294, 0.9338, 0.5294, 0.9044, 0.5441, 0.9044, 0.5441, 0.9191, 0.5294, 0.9191, 0.5441, 0.9044, 0.5588, 0.9044, 0.5588, 0.9191, 0.5441, 0.9191, 0.5294, 0.9779, 0.5441, 0.9779, 0.5441, 0.9926, 0.5294, 0.9926, 0.5294, 0.9632, 0.5441, 0.9632, 0.5441, 0.9779, 0.5294, 0.9779, 0.5441, 0.9632, 0.5588, 0.9632, 0.5588, 0.9779, 0.5441, 0.9779, 0.4706, 0.9191, 0.4853, 0.9191, 0.4853, 0.9338, 0.4706, 0.9338, 0.4706, 0.9044, 0.4853, 0.9044, 0.4853, 0.9191, 0.4706, 0.9191, 0.4853, 0.9044, 0.5, 0.9044, 0.5, 0.9191, 0.4853, 0.9191, 0.4118, 0.9191, 0.4265, 0.9191, 0.4265, 0.9338, 0.4118, 0.9338, 0.4118, 0.9044, 0.4265, 0.9044, 0.4265, 0.9191, 0.4118, 0.9191, 0.4265, 0.9044, 0.4412, 0.9044, 0.4412, 0.9191, 0.4265, 0.9191, 0.4118, 0.9779, 0.4265, 0.9779, 0.4265, 0.9926, 0.4118, 0.9926, 0.4118, 0.9632, 0.4265, 0.9632, 0.4265, 0.9779, 0.4118, 0.9779, 0.4265, 0.9632, 0.4412, 0.9632, 0.4412, 0.9779, 0.4265, 0.9779, 0.4706, 0.8015, 0.4853, 0.8015, 0.4853, 0.8162, 0.4706, 0.8162, 0.4706, 0.7868, 0.4853, 0.7868, 0.4853, 0.8015, 0.4706, 0.8015, 0.4853, 0.7868, 0.5, 0.7868, 0.5, 0.8015, 0.4853, 0.8015, 0.4118, 0.8015, 0.4265, 0.8015, 0.4265, 0.8162, 0.4118, 0.8162, 0.4118, 0.7868, 0.4265, 0.7868, 0.4265, 0.8015, 0.4118, 0.8015, 0.4265, 0.7868, 0.4412, 0.7868, 0.4412, 0.8015, 0.4265, 0.8015, 0.4118, 0.8603, 0.4265, 0.8603, 0.4265, 0.875, 0.4118, 0.875, 0.4118, 0.8456, 0.4265, 0.8456, 0.4265, 0.8603, 0.4118, 0.8603, 0.4265, 0.8456, 0.4412, 0.8456, 0.4412, 0.8603, 0.4265, 0.8603, 0.5882, 0.8015, 0.6029, 0.8015, 0.6029, 0.8162, 0.5882, 0.8162, 0.5882, 0.7868, 0.6029, 0.7868, 0.6029, 0.8015, 0.5882, 0.8015, 0.6029, 0.7868, 0.6176, 0.7868, 0.6176, 0.8015, 0.6029, 0.8015, 0.5294, 0.8015, 0.5441, 0.8015, 0.5441, 0.8162, 0.5294, 0.8162, 0.5294, 0.7868, 0.5441, 0.7868, 0.5441, 0.8015, 0.5294, 0.8015, 0.5441, 0.7868, 0.5588, 0.7868, 0.5588, 0.8015, 0.5441, 0.8015, 0.5294, 0.8603, 0.5441, 0.8603, 0.5441, 0.875, 0.5294, 0.875, 0.5294, 0.8456, 0.5441, 0.8456, 0.5441, 0.8603, 0.5294, 0.8603, 0.5441, 0.8456, 0.5588, 0.8456, 0.5588, 0.8603, 0.5441, 0.8603, 0.5882, 0.8603, 0.6029, 0.8603, 0.6029, 0.875, 0.5882, 0.875, 0.5882, 0.8456, 0.6029, 0.8456, 0.6029, 0.8603, 0.5882, 0.8603, 0.6029, 0.8456, 0.6176, 0.8456, 0.6176, 0.8603, 0.6029, 0.8603, 0.4706, 0.8603, 0.4853, 0.8603, 0.4853, 0.875, 0.4706, 0.875, 0.4706, 0.8456, 0.4853, 0.8456, 0.4853, 0.8603, 0.4706, 0.8603, 0.4853, 0.8456, 0.5, 0.8456, 0.5, 0.8603, 0.4853, 0.8603, 0.4706, 0.9779, 0.4853, 0.9779, 0.4853, 0.9926, 0.4706, 0.9926, 0.4706, 0.9632, 0.4853, 0.9632, 0.4853, 0.9779, 0.4706, 0.9779, 0.4853, 0.9632, 0.5, 0.9632, 0.5, 0.9779, 0.4853, 0.9779, 0.5882, 0.9779, 0.6029, 0.9779, 0.6029, 0.9926, 0.5882, 0.9926, 0.5882, 0.9632, 0.6029, 0.9632, 0.6029, 0.9779, 0.5882, 0.9779, 0.6029, 0.9632, 0.6176, 0.9632, 0.6176, 0.9779, 0.6029, 0.9779])
me_cube.materials.append(mat_material)
me_cube.use_mirror_vertex_groups = False
me_cube.update()
me_cylinder = bpy.data.meshes.new('Cylinder')
me_cylinder.from_pydata([(0.0, 1.0, -1.0), (0.0, 1.0, 1.0), (0.1951, 0.9808, -1.0), (0.1951, 0.9808, 1.0), (0.3827, 0.9239, -1.0), (0.3827, 0.9239, 1.0), (0.5556, 0.8315, -1.0), (0.5556, 0.8315, 1.0), (0.7071, 0.7071, -1.0), (0.7071, 0.7071, 1.0), (0.8315, 0.5556, -1.0), (0.8315, 0.5556, 1.0), (0.9239, 0.3827, -1.0), (0.9239, 0.3827, 1.0), (0.9808, 0.1951, -1.0), (0.9808, 0.1951, 1.0), (1.0, 0.0, -1.0), (1.0, 0.0, 1.0), (0.9808, -0.1951, -1.0), (0.9808, -0.1951, 1.0), (0.9239, -0.3827, -1.0), (0.9239, -0.3827, 1.0), (0.8315, -0.5556, -1.0), (0.8315, -0.5556, 1.0), (0.7071, -0.7071, -1.0), (0.7071, -0.7071, 1.0), (0.5556, -0.8315, -1.0), (0.5556, -0.8315, 1.0), (0.3827, -0.9239, -1.0), (0.3827, -0.9239, 1.0), (0.1951, -0.9808, -1.0), (0.1951, -0.9808, 1.0), (0.0, -1.0, -1.0), (0.0, -1.0, 1.0), (-0.1951, -0.9808, -1.0), (-0.1951, -0.9808, 1.0), (-0.3827, -0.9239, -1.0), (-0.3827, -0.9239, 1.0), (-0.5556, -0.8315, -1.0), (-0.5556, -0.8315, 1.0), (-0.7071, -0.7071, -1.0), (-0.7071, -0.7071, 1.0), (-0.8315, -0.5556, -1.0), (-0.8315, -0.5556, 1.0), (-0.9239, -0.3827, -1.0), (-0.9239, -0.3827, 1.0), (-0.9808, -0.1951, -1.0), (-0.9808, -0.1951, 1.0), (-1.0, 0.0, -1.0), (-1.0, 0.0, 1.0), (-0.9808, 0.1951, -1.0), (-0.9808, 0.1951, 1.0), (-0.9239, 0.3827, -1.0), (-0.9239, 0.3827, 1.0), (-0.8315, 0.5556, -1.0), (-0.8315, 0.5556, 1.0), (-0.7071, 0.7071, -1.0), (-0.7071, 0.7071, 1.0), (-0.5556, 0.8315, -1.0), (-0.5556, 0.8315, 1.0), (-0.3827, 0.9239, -1.0), (-0.3827, 0.9239, 1.0), (-0.1951, 0.9808, -1.0), (-0.1951, 0.9808, 1.0)], [], [(0, 1, 3, 2), (2, 3, 5, 4), (4, 5, 7, 6), (6, 7, 9, 8), (8, 9, 11, 10), (10, 11, 13, 12), (12, 13, 15, 14), (14, 15, 17, 16), (16, 17, 19, 18), (18, 19, 21, 20), (20, 21, 23, 22), (22, 23, 25, 24), (24, 25, 27, 26), (26, 27, 29, 28), (28, 29, 31, 30), (30, 31, 33, 32), (32, 33, 35, 34), (34, 35, 37, 36), (36, 37, 39, 38), (38, 39, 41, 40), (40, 41, 43, 42), (42, 43, 45, 44), (44, 45, 47, 46), (46, 47, 49, 48), (48, 49, 51, 50), (50, 51, 53, 52), (52, 53, 55, 54), (54, 55, 57, 56), (56, 57, 59, 58), (58, 59, 61, 60), (3, 1, 63, 61, 59, 57, 55, 53, 51, 49, 47, 45, 43, 41, 39, 37, 35, 33, 31, 29, 27, 25, 23, 21, 19, 17, 15, 13, 11, 9, 7, 5), (60, 61, 63, 62), (62, 63, 1, 0), (0, 2, 4, 6, 8, 10, 12, 14, 16, 18, 20, 22, 24, 26, 28, 30, 32, 34, 36, 38, 40, 42, 44, 46, 48, 50, 52, 54, 56, 58, 60, 62)])
_uv = me_cylinder.uv_layers.new(name='UVMap')
_uv.uv.foreach_set('vector', [1.0, 0.5, 1.0, 1.0, 0.9688, 1.0, 0.9688, 0.5, 0.9688, 0.5, 0.9688, 1.0, 0.9375, 1.0, 0.9375, 0.5, 0.9375, 0.5, 0.9375, 1.0, 0.9062, 1.0, 0.9062, 0.5, 0.9062, 0.5, 0.9062, 1.0, 0.875, 1.0, 0.875, 0.5, 0.875, 0.5, 0.875, 1.0, 0.8438, 1.0, 0.8438, 0.5, 0.8438, 0.5, 0.8438, 1.0, 0.8125, 1.0, 0.8125, 0.5, 0.8125, 0.5, 0.8125, 1.0, 0.7812, 1.0, 0.7812, 0.5, 0.7812, 0.5, 0.7812, 1.0, 0.75, 1.0, 0.75, 0.5, 0.75, 0.5, 0.75, 1.0, 0.7188, 1.0, 0.7188, 0.5, 0.7188, 0.5, 0.7188, 1.0, 0.6875, 1.0, 0.6875, 0.5, 0.6875, 0.5, 0.6875, 1.0, 0.6562, 1.0, 0.6562, 0.5, 0.6562, 0.5, 0.6562, 1.0, 0.625, 1.0, 0.625, 0.5, 0.625, 0.5, 0.625, 1.0, 0.5938, 1.0, 0.5938, 0.5, 0.5938, 0.5, 0.5938, 1.0, 0.5625, 1.0, 0.5625, 0.5, 0.5625, 0.5, 0.5625, 1.0, 0.5312, 1.0, 0.5312, 0.5, 0.5312, 0.5, 0.5312, 1.0, 0.5, 1.0, 0.5, 0.5, 0.5, 0.5, 0.5, 1.0, 0.4688, 1.0, 0.4688, 0.5, 0.4688, 0.5, 0.4688, 1.0, 0.4375, 1.0, 0.4375, 0.5, 0.4375, 0.5, 0.4375, 1.0, 0.4062, 1.0, 0.4062, 0.5, 0.4062, 0.5, 0.4062, 1.0, 0.375, 1.0, 0.375, 0.5, 0.375, 0.5, 0.375, 1.0, 0.3438, 1.0, 0.3438, 0.5, 0.3438, 0.5, 0.3438, 1.0, 0.3125, 1.0, 0.3125, 0.5, 0.3125, 0.5, 0.3125, 1.0, 0.2812, 1.0, 0.2812, 0.5, 0.2812, 0.5, 0.2812, 1.0, 0.25, 1.0, 0.25, 0.5, 0.25, 0.5, 0.25, 1.0, 0.2188, 1.0, 0.2188, 0.5, 0.2188, 0.5, 0.2188, 1.0, 0.1875, 1.0, 0.1875, 0.5, 0.1875, 0.5, 0.1875, 1.0, 0.1562, 1.0, 0.1562, 0.5, 0.1562, 0.5, 0.1562, 1.0, 0.125, 1.0, 0.125, 0.5, 0.125, 0.5, 0.125, 1.0, 0.09375, 1.0, 0.09375, 0.5, 0.09375, 0.5, 0.09375, 1.0, 0.0625, 1.0, 0.0625, 0.5, 0.2968, 0.4854, 0.25, 0.49, 0.2032, 0.4854, 0.1582, 0.4717, 0.1167, 0.4496, 0.08029, 0.4197, 0.05045, 0.3833, 0.02827, 0.3418, 0.01461, 0.2968, 0.01, 0.25, 0.01461, 0.2032, 0.02827, 0.1582, 0.05045, 0.1167, 0.08029, 0.08029, 0.1167, 0.05045, 0.1582, 0.02827, 0.2032, 0.01461, 0.25, 0.01, 0.2968, 0.01461, 0.3418, 0.02827, 0.3833, 0.05045, 0.4197, 0.08029, 0.4496, 0.1167, 0.4717, 0.1582, 0.4854, 0.2032, 0.49, 0.25, 0.4854, 0.2968, 0.4717, 0.3418, 0.4496, 0.3833, 0.4197, 0.4197, 0.3833, 0.4496, 0.3418, 0.4717, 0.0625, 0.5, 0.0625, 1.0, 0.03125, 1.0, 0.03125, 0.5, 0.03125, 0.5, 0.03125, 1.0, 0.0, 1.0, 0.0, 0.5, 0.75, 0.49, 0.7968, 0.4854, 0.8418, 0.4717, 0.8833, 0.4496, 0.9197, 0.4197, 0.9496, 0.3833, 0.9717, 0.3418, 0.9854, 0.2968, 0.99, 0.25, 0.9854, 0.2032, 0.9717, 0.1582, 0.9496, 0.1167, 0.9197, 0.08029, 0.8833, 0.05045, 0.8418, 0.02827, 0.7968, 0.01461, 0.75, 0.01, 0.7032, 0.01461, 0.6582, 0.02827, 0.6167, 0.05045, 0.5803, 0.08029, 0.5504, 0.1167, 0.5283, 0.1582, 0.5146, 0.2032, 0.51, 0.25, 0.5146, 0.2968, 0.5283, 0.3418, 0.5504, 0.3833, 0.5803, 0.4197, 0.6167, 0.4496, 0.6582, 0.4717, 0.7032, 0.4854])
me_cylinder.update()

# ---- objects
ob_cube = bpy.data.objects.new('Cube', me_cube)
ob_cylinder = bpy.data.objects.new('Cylinder', me_cylinder)

# ---- transforms, parenting, visibility, modifiers, constraints
ob_cube.location = (0.0, 0.0, 0.0)
ob_cube.scale = (1.1, 0.2, 2.0)
ob_cube.lock_rotations_4d = False
ob_cube.empty_display_type = 'ARROWS'
ob_cube.lineart.crease_threshold = 0.0
_m = ob_cube.modifiers.new('Mirror', 'MIRROR')
_m.use_axis = (False, True, False)
ob_cylinder.location = (0.7821, 0.0, 0.0)
ob_cylinder.rotation_euler = (1.571, 0.0, 0.0)
ob_cylinder.scale = (0.1, 0.1, 0.1739)

# ---- collection membership
col_collection.objects.link(ob_cube)
col_collection.objects.link(ob_cylinder)

# ---- scene / render settings (as saved in the file)
scene.frame_start = 1; scene.frame_end = 250; scene.frame_set(1)
scene.render.engine = 'BLENDER_EEVEE_NEXT'
bpy.context.view_layer.update()

# ---- added for rendering (the .blend has no active camera and no usable light): camera, sun
cam_auto = bpy.data.cameras.new('AutoCamera')
cam_auto.lens = 50.0
cam_auto.sensor_width = 36.0
cam_auto.clip_end = 1000.0
ob_auto_camera = bpy.data.objects.new('AutoCamera', cam_auto)
scene.collection.objects.link(ob_auto_camera)
ob_auto_camera.location = (4.23991, -5.08789, 3.39193)
ob_auto_camera.rotation_euler = (1.09748, -7.21219e-08, 0.694738)
scene.camera = ob_auto_camera
light_auto_sun = bpy.data.lights.new('AutoSun', 'SUN')
light_auto_sun.energy = 3.0
light_auto_sun.angle = 0.0523599
ob_auto_sun = bpy.data.objects.new('AutoSun', light_auto_sun)
scene.collection.objects.link(ob_auto_sun)
ob_auto_sun.rotation_euler = (0.872665, 0.174533, 0.523599)
bpy.context.view_layer.update()
